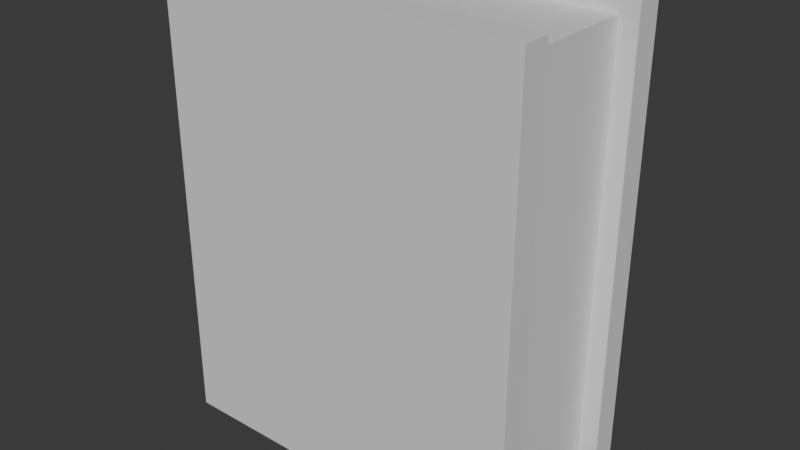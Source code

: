 # Source: book_ui_v2.blend  (saved by Blender 5.0.119; exported with 4.5.12 LTS)
import bpy
from mathutils import Matrix  # noqa: F401  (used for matrix-valued properties, if any)

bpy.ops.wm.read_factory_settings(use_empty=True)
scene = bpy.context.scene
scene.name = 'Scene'

# ---- collections
col_collection = bpy.data.collections.new('Collection'); scene.collection.children.link(col_collection)

# ---- materials (node trees are filled in below, after node groups)
mat_material_002 = bpy.data.materials.new('Material.002')
mat_material = bpy.data.materials.new('Material')
mat_material_005 = bpy.data.materials.new('Material.005')
mat_left_page = bpy.data.materials.new('left_page')
mat_material_004 = bpy.data.materials.new('Material.004')
mat_right_page = bpy.data.materials.new('right_page')
mat_material_003 = bpy.data.materials.new('Material.003')

# ---- material node trees
mat_material_002.use_nodes = True; mat_material_002.node_tree.nodes.clear()
_N = mat_material_002.node_tree.nodes; _L = mat_material_002.node_tree.links
n0 = _N.new('ShaderNodeBsdfPrincipled'); n0.name = 'Principled BSDF'; n0.location = (-200, 100)
n1 = _N.new('ShaderNodeOutputMaterial'); n1.name = 'Material Output'; n1.location = (200, 100)
_L.new(n0.outputs[0], n1.inputs[0])
n1.is_active_output = True
mat_material.use_nodes = True; mat_material.node_tree.nodes.clear()
_N = mat_material.node_tree.nodes; _L = mat_material.node_tree.links
n0 = _N.new('ShaderNodeBsdfPrincipled'); n0.name = 'Principled BSDF'; n0.location = (-200, 100)
n1 = _N.new('ShaderNodeOutputMaterial'); n1.name = 'Material Output'; n1.location = (200, 100)
_L.new(n0.outputs[0], n1.inputs[0])
n1.is_active_output = True
mat_material_005.use_nodes = True; mat_material_005.node_tree.nodes.clear()
_N = mat_material_005.node_tree.nodes; _L = mat_material_005.node_tree.links
n0 = _N.new('ShaderNodeBsdfPrincipled'); n0.name = 'Principled BSDF'; n0.location = (-200, 100)
n1 = _N.new('ShaderNodeOutputMaterial'); n1.name = 'Material Output'; n1.location = (200, 100)
_L.new(n0.outputs[0], n1.inputs[0])
n1.is_active_output = True
mat_left_page.use_nodes = True; mat_left_page.node_tree.nodes.clear()
_N = mat_left_page.node_tree.nodes; _L = mat_left_page.node_tree.links
n0 = _N.new('ShaderNodeBsdfPrincipled'); n0.name = 'Principled BSDF'; n0.location = (-200, 100)
n1 = _N.new('ShaderNodeOutputMaterial'); n1.name = 'Material Output'; n1.location = (200, 100)
_L.new(n0.outputs[0], n1.inputs[0])
n1.is_active_output = True
mat_material_004.use_nodes = True; mat_material_004.node_tree.nodes.clear()
_N = mat_material_004.node_tree.nodes; _L = mat_material_004.node_tree.links
n0 = _N.new('ShaderNodeBsdfPrincipled'); n0.name = 'Principled BSDF'; n0.location = (-200, 100)
n1 = _N.new('ShaderNodeOutputMaterial'); n1.name = 'Material Output'; n1.location = (200, 100)
_L.new(n0.outputs[0], n1.inputs[0])
n1.is_active_output = True
mat_right_page.use_nodes = True; mat_right_page.node_tree.nodes.clear()
_N = mat_right_page.node_tree.nodes; _L = mat_right_page.node_tree.links
n0 = _N.new('ShaderNodeBsdfPrincipled'); n0.name = 'Principled BSDF'; n0.location = (-200, 100)
n1 = _N.new('ShaderNodeOutputMaterial'); n1.name = 'Material Output'; n1.location = (200, 100)
_L.new(n0.outputs[0], n1.inputs[0])
n1.is_active_output = True
mat_material_003.use_nodes = True; mat_material_003.node_tree.nodes.clear()
_N = mat_material_003.node_tree.nodes; _L = mat_material_003.node_tree.links
n0 = _N.new('ShaderNodeBsdfPrincipled'); n0.name = 'Principled BSDF'; n0.location = (-200, 100)
n1 = _N.new('ShaderNodeOutputMaterial'); n1.name = 'Material Output'; n1.location = (200, 100)
_L.new(n0.outputs[0], n1.inputs[0])
n1.is_active_output = True

# ---- world
world_world = bpy.data.worlds.new('World'); scene.world = world_world
world_world.use_nodes = True; world_world.node_tree.nodes.clear()
_N = world_world.node_tree.nodes; _L = world_world.node_tree.links
n0 = _N.new('ShaderNodeOutputWorld'); n0.name = 'World Output'; n0.location = (200, 100)
n1 = _N.new('ShaderNodeBackground'); n1.name = 'Background'; n1.location = (-200, 100)
n1.inputs[0].default_value = (0.05088, 0.05088, 0.05088, 1.0)
_L.new(n1.outputs[0], n0.inputs[0])
n0.is_active_output = True
world_world.color = (0.05088, 0.05088, 0.05088)
world_world.sun_shadow_jitter_overblur = 0.0

# ---- meshes
me_cube = bpy.data.meshes.new('Cube')
me_cube.from_pydata([(0.0, 0.35, -1.25), (0.0, 0.35, 1.25), (0.0, 0.5, -1.25), (0.0, 0.5, 1.25), (2.0, 0.35, -1.25), (2.0, 0.35, 1.25), (2.0, 0.5, -1.25), (2.0, 0.5, 1.25)], [], [(0, 1, 3, 2), (2, 3, 7, 6), (6, 7, 5, 4), (4, 5, 1, 0), (2, 6, 4, 0), (7, 3, 1, 5)])
_uv = me_cube.uv_layers.new(name='UVMap')
_uv.uv.foreach_set('vector', [0.8989, 0.5618, 0.8989, 0.0, 0.9326, 0.0, 0.9326, 0.5618, 0.0, 0.5618, 0.0, 0.0, 0.4494, 0.0, 0.4494, 0.5618, 0.9326, 0.5618, 0.9326, 0.0, 0.9663, 0.0, 0.9663, 0.5618, 0.4494, 0.5618, 0.4494, 0.0, 0.8989, 0.0, 0.8989, 0.5618, 1.0, 0.4494, 1.0, 0.8989, 0.9663, 0.8989, 0.9663, 0.4494, 1.0, -4.868e-09, 1.0, 0.4494, 0.9663, 0.4494, 0.9663, -7.413e-09])
me_cube.materials.append(mat_material_002)
me_cube.update()
me_cube_002 = bpy.data.meshes.new('Cube.002')
me_cube_002.from_pydata([(0.0, -0.35, -1.25), (0.0, -0.35, 1.25), (0.0, -0.5, -1.25), (0.0, -0.5, 1.25), (2.0, -0.35, -1.25), (2.0, -0.35, 1.25), (2.0, -0.5, -1.25), (2.0, -0.5, 1.25)], [], [(0, 2, 3, 1), (2, 6, 7, 3), (6, 4, 5, 7), (4, 0, 1, 5), (2, 0, 4, 6), (7, 5, 1, 3)])
_uv = me_cube_002.uv_layers.new(name='UVMap')
_uv.uv.foreach_set('vector', [0.9326, 0.5618, 0.8989, 0.5618, 0.8989, 0.0, 0.9326, 0.0, 0.4494, 0.5618, 0.0, 0.5618, 0.0, 0.0, 0.4494, 0.0, 0.9663, 0.5618, 0.9326, 0.5618, 0.9326, 0.0, 0.9663, 0.0, 0.8989, 0.5618, 0.4494, 0.5618, 0.4494, 0.0, 0.8989, 0.0, 0.9663, -8.483e-09, 1.0, -5.938e-09, 1.0, 0.4494, 0.9663, 0.4494, 0.9663, 0.4494, 1.0, 0.4494, 1.0, 0.8989, 0.9663, 0.8989])
me_cube_002.materials.append(mat_material)
me_cube_002.update()
me_cube_003 = bpy.data.meshes.new('Cube.003')
me_cube_003.from_pydata([(0.15, -0.35, -1.15), (0.15, -0.35, 1.15), (0.15, 0.0, -1.15), (0.15, 0.0, 1.15), (1.9, -0.35, -1.15), (1.9, -0.35, 1.15), (1.9, 0.0, -1.15), (1.9, 0.0, 1.15)], [], [(0, 1, 3, 2), (2, 3, 7, 6), (6, 7, 5, 4), (4, 5, 1, 0), (2, 6, 4, 0), (7, 3, 1, 5)])
me_cube_003.polygons.foreach_set('material_index', [0, 1, 0, 0, 0, 0])
_uv = me_cube_003.uv_layers.new(name='UVMap')
_uv.uv.foreach_set('vector', [0.8333, 0.5476, 0.8333, 0.0, 0.9167, 0.0, 0.9167, 0.5476, 1.0, 5.96e-08, 1.0, 1.0, 0.0, 1.0, 2.98e-08, 0.0, 0.9167, 0.5476, 0.9167, 0.0, 1.0, 0.0, 1.0, 0.5476, 0.4167, 0.5476, 0.4167, 0.0, 0.8333, 0.0, 0.8333, 0.5476, 0.08333, 0.5476, 0.08333, 0.9643, -1.844e-09, 0.9643, 2.961e-08, 0.5476, 0.1667, 0.5476, 0.1667, 0.9643, 0.08333, 0.9643, 0.08333, 0.5476])
me_cube_003.materials.append(mat_material_005)
me_cube_003.materials.append(mat_left_page)
me_cube_003.update()
me_cube_004 = bpy.data.meshes.new('Cube.004')
me_cube_004.from_pydata([(0.15, 0.35, -1.15), (0.15, 0.35, 1.15), (0.15, -4.172e-08, -1.15), (0.15, -4.172e-08, 1.15), (1.9, 0.35, -1.15), (1.9, 0.35, 1.15), (1.9, -4.172e-08, -1.15), (1.9, -4.172e-08, 1.15)], [], [(0, 2, 3, 1), (2, 6, 7, 3), (6, 4, 5, 7), (4, 0, 1, 5), (2, 0, 4, 6), (7, 5, 1, 3)])
me_cube_004.polygons.foreach_set('material_index', [0, 1, 0, 0, 0, 0])
_uv = me_cube_004.uv_layers.new(name='UVMap')
_uv.uv.foreach_set('vector', [0.9167, 0.5476, 0.8333, 0.5476, 0.8333, 0.0, 0.9167, 0.0, 0.0, 0.0, 1.0, 0.0, 1.0, 1.0, 0.0, 1.0, 1.0, 0.5476, 0.9167, 0.5476, 0.9167, 0.0, 1.0, 0.0, 0.8333, 0.5476, 0.4167, 0.5476, 0.4167, 0.0, 0.8333, 0.0, 2.994e-08, 0.5476, 0.08333, 0.5476, 0.08333, 0.9643, -1.513e-09, 0.9643, 0.08333, 0.5476, 0.1667, 0.5476, 0.1667, 0.9643, 0.08333, 0.9643])
me_cube_004.materials.append(mat_material_004)
me_cube_004.materials.append(mat_right_page)
me_cube_004.update()
me_cube_005 = bpy.data.meshes.new('Cube.005')
me_cube_005.from_pydata([(0.0, -0.35, -1.25), (0.0, -0.35, 1.25), (0.0, 0.35, -1.25), (0.0, 0.35, 1.25), (0.15, -0.35, -1.25), (0.15, -0.35, 1.25), (0.15, 0.35, -1.25), (0.15, 0.35, 1.25)], [], [(0, 1, 3, 2), (2, 3, 7, 6), (6, 7, 5, 4), (4, 5, 1, 0), (2, 6, 4, 0), (7, 3, 1, 5)])
_uv = me_cube_005.uv_layers.new(name='UVMap')
_uv.uv.foreach_set('vector', [0.0, 1.0, 0.0, 0.0, 0.28, 0.0, 0.28, 1.0, 0.56, 1.0, 0.56, 0.0, 0.62, 0.0, 0.62, 1.0, 0.28, 1.0, 0.28, 0.0, 0.56, 0.0, 0.56, 1.0, 0.62, 1.0, 0.62, 0.0, 0.68, 0.0, 0.68, 1.0, 0.74, 0.28, 0.68, 0.28, 0.68, 0.0, 0.74, 0.0, 0.74, 0.56, 0.68, 0.56, 0.68, 0.28, 0.74, 0.28])
me_cube_005.materials.append(mat_material_003)
me_cube_005.update()

# ---- objects
ob_right_folder = bpy.data.objects.new('right_folder', me_cube)
ob_left_folder = bpy.data.objects.new('left_folder', me_cube_002)
ob_left_block = bpy.data.objects.new('left_block', me_cube_003)
ob_right_block = bpy.data.objects.new('right_block', me_cube_004)
ob_spine = bpy.data.objects.new('spine', me_cube_005)

# ---- transforms, parenting, visibility, modifiers, constraints
ob_right_folder.location = (0.0, 0.0, 0.0)
ob_left_folder.location = (0.0, 0.0, 0.0)
ob_left_block.location = (0.0, 0.0, 0.0)
ob_right_block.location = (0.0, 0.0, 0.0)
ob_spine.location = (0.0, 0.0, 0.0)

# ---- collection membership
col_collection.objects.link(ob_right_folder)
col_collection.objects.link(ob_left_folder)
col_collection.objects.link(ob_left_block)
col_collection.objects.link(ob_right_block)
col_collection.objects.link(ob_spine)

# ---- scene / render settings (as saved in the file)
scene.frame_start = 1; scene.frame_end = 1; scene.frame_set(1)
scene.render.engine = 'BLENDER_EEVEE_NEXT'
scene.render.bake_bias = 0.0
scene.render.bake_samples = 0
scene.cycles.sampling_pattern = 'TABULATED_SOBOL'
scene.eevee.use_volume_custom_range = False
bpy.context.view_layer.update()

# ---- added for rendering (the .blend has no active camera and no usable light): camera, sun
cam_auto = bpy.data.cameras.new('AutoCamera')
cam_auto.lens = 50.0
cam_auto.sensor_width = 36.0
cam_auto.clip_end = 1000.0
ob_auto_camera = bpy.data.objects.new('AutoCamera', cam_auto)
scene.collection.objects.link(ob_auto_camera)
ob_auto_camera.location = (4.1033, -3.72396, 2.48264)
ob_auto_camera.rotation_euler = (1.09748, -7.21219e-08, 0.694738)
scene.camera = ob_auto_camera
light_auto_sun = bpy.data.lights.new('AutoSun', 'SUN')
light_auto_sun.energy = 3.0
light_auto_sun.angle = 0.0523599
ob_auto_sun = bpy.data.objects.new('AutoSun', light_auto_sun)
scene.collection.objects.link(ob_auto_sun)
ob_auto_sun.rotation_euler = (0.872665, 0.174533, 0.523599)
bpy.context.view_layer.update()
